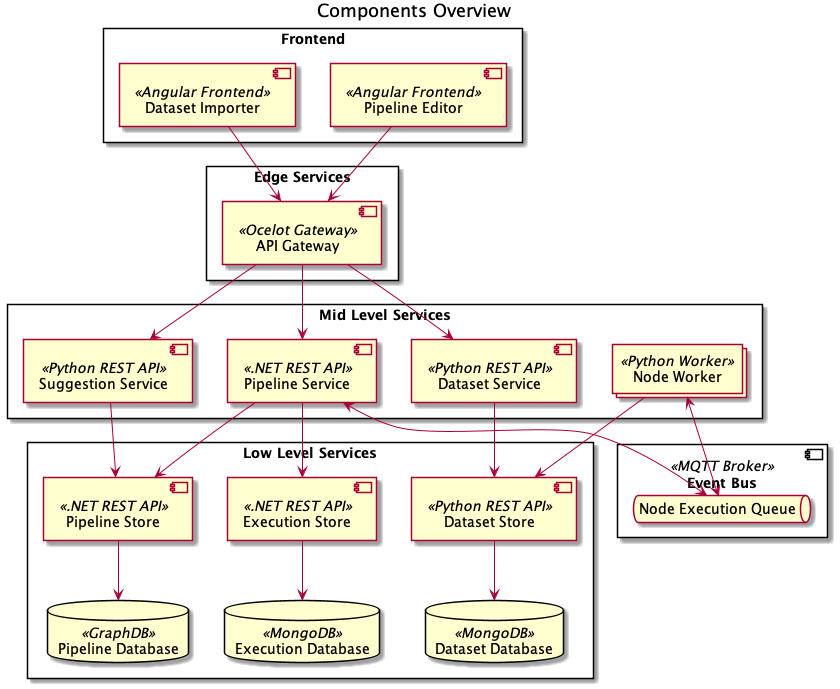

The diagram above was rendered by PlantUML. Its source (embedded in the PNG):
@startuml
'https://plantuml.com/deployment-diagram

title "Components Overview"

'Definitions'

rectangle "Frontend" {
    component "Pipeline Editor" << Angular Frontend>> as pipeline_editor
    component "Dataset Importer" << Angular Frontend >> as dataset_importer
}

rectangle "Edge Services" {
    component "API Gateway" << Ocelot Gateway>> as api_gateway
}

rectangle "Mid Level Services" {
    component "Pipeline Service" << .NET REST API >> as pipeline_service
    collections  "Node Worker" <<Python Worker>> as worker
    component "Suggestion Service" << Python REST API >> as suggestion_service
    component "Dataset Service" << Python REST API >> as dataset_service
}

rectangle "Low Level Services" {
    component "Pipeline Store" << .NET REST API >> as pipeline_store
    database "Pipeline Database" << GraphDB >> as pipeline_db
    
    component "Execution Store" << .NET REST API >> as execution_store
    database "Execution Database" << MongoDB >> as execution_db
    
    component "Dataset Store" << Python REST API >> as dataset_store
    database "Dataset Database" << MongoDB >> as dataset_db
}

component "Event Bus" << MQTT Broker >> as message_broker {
    queue "Node Execution Queue" as node_execution_queue
}

'Interaction'

pipeline_editor --> api_gateway
dataset_importer --> api_gateway

api_gateway --> pipeline_service 
api_gateway --> suggestion_service
api_gateway --> dataset_service

pipeline_store --> pipeline_db
dataset_store --> dataset_db
execution_store --> execution_db 

pipeline_service <--> node_execution_queue
node_execution_queue <--> worker 

worker --> dataset_store 
suggestion_service --> pipeline_store
pipeline_service --> execution_store
pipeline_service --> pipeline_store
dataset_service --> dataset_store
@enduml